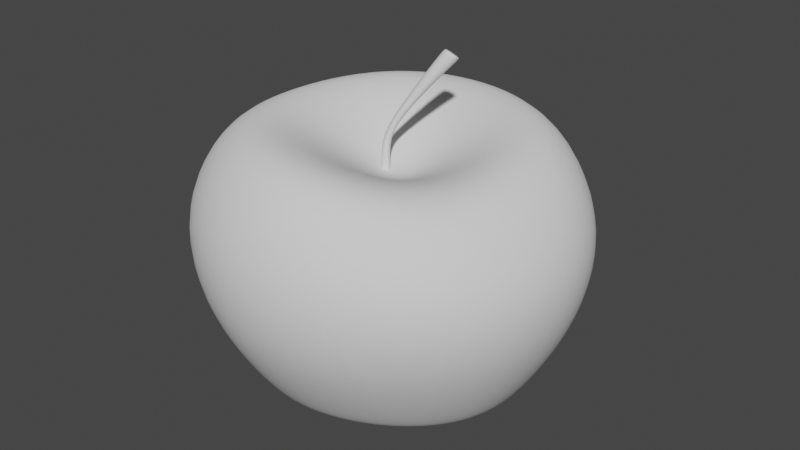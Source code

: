 # Source: apple.blend  (saved by Blender 2.80.75; exported with 4.5.12 LTS)
import bpy
from mathutils import Matrix  # noqa: F401  (used for matrix-valued properties, if any)

bpy.ops.wm.read_factory_settings(use_empty=True)
scene = bpy.context.scene
scene.name = 'Scene'

# ---- collections
col_collection = bpy.data.collections.new('Collection'); scene.collection.children.link(col_collection)

# ---- world
world_world = bpy.data.worlds.new('World'); scene.world = world_world
world_world.use_nodes = True; world_world.node_tree.nodes.clear()
_N = world_world.node_tree.nodes; _L = world_world.node_tree.links
n0 = _N.new('ShaderNodeOutputWorld'); n0.name = 'World Output'; n0.location = (300, 300)
n1 = _N.new('ShaderNodeBackground'); n1.name = 'Background'; n1.location = (10, 300)
n1.inputs[0].default_value = (0.05088, 0.05088, 0.05088, 1.0)
_L.new(n1.outputs[0], n0.inputs[0])
n0.is_active_output = True
world_world.color = (0.05088, 0.05088, 0.05088)
world_world.use_sun_shadow = False
world_world.sun_shadow_jitter_overblur = 0.0

# ---- meshes
me_sphere = bpy.data.meshes.new('Sphere')
me_sphere.from_pydata([(-0.02049, 0.6839, 0.5378), (-0.03024, 0.8233, 0.3611), (-0.03515, 0.8987, 0.1084), (-0.02857, 0.8716, -0.1833), (-0.01603, 0.7788, -0.4407), (-0.008996, 0.6725, -0.6376), (-0.008573, 0.5731, -0.7605), (-0.008573, 0.4315, -0.7306), (-0.008987, 0.245, -0.5467), (0.05783, 0.1626, 0.3513), (0.1731, 0.4431, 0.5466), (0.2438, 0.6175, 0.5378), (0.2897, 0.7345, 0.3611), (0.3137, 0.7958, 0.1084), (0.3086, 0.7793, -0.1833), (0.2819, 0.7073, -0.4407), (0.2471, 0.6186, -0.6376), (0.2105, 0.5295, -0.7605), (0.1563, 0.3987, -0.7306), (0.08403, 0.2267, -0.5454), (-0.01198, -0.006351, 0.2594), (0.1132, 0.1161, 0.3389), (0.334, 0.3319, 0.5328), (0.4775, 0.4726, 0.5313), (0.5819, 0.5691, 0.3603), (0.6375, 0.6201, 0.1084), (0.6156, 0.6048, -0.1833), (0.5448, 0.5465, -0.4407), (0.4667, 0.4755, -0.6376), (0.3962, 0.4054, -0.7605), (0.2958, 0.3055, -0.7295), (0.1623, 0.1744, -0.5419), (0.148, 0.05231, 0.3266), (0.4394, 0.1635, 0.5066), (0.632, 0.2454, 0.503), (0.7814, 0.3115, 0.3405), (0.8645, 0.3531, 0.1039), (0.8305, 0.344, -0.1833), (0.724, 0.3038, -0.4407), (0.6129, 0.2581, -0.6375), (0.5198, 0.2201, -0.7585), (0.3876, 0.1668, -0.7237), (0.2137, 0.09627, -0.5355), (0.1595, -0.02072, 0.3188), (0.4694, -0.04424, 0.4778), (0.675, -0.04736, 0.4632), (0.839, -0.03697, 0.3026), (0.934, -0.01695, 0.08105), (0.9015, -0.001344, -0.1863), (0.7843, 0.0007682, -0.4398), (0.6621, 0.001994, -0.6301), (0.5604, 0.002997, -0.7476), (0.4172, 0.004064, -0.7119), (0.2302, 0.004282, -0.5263), (0.1486, -0.09314, 0.3202), (0.4272, -0.2441, 0.4645), (0.6145, -0.3315, 0.4421), (0.7665, -0.3819, 0.2816), (0.8571, -0.3902, 0.06671), (0.8305, -0.353, -0.1906), (0.7209, -0.3007, -0.4285), (0.6061, -0.2522, -0.6123), (0.5118, -0.2127, -0.729), (0.3801, -0.1579, -0.696), (0.2093, -0.08757, -0.516), (0.1131, -0.1539, 0.3287), (0.323, -0.3978, 0.4778), (0.4679, -0.5474, 0.4632), (0.5854, -0.6493, 0.3026), (0.6554, -0.6896, 0.08105), (0.6329, -0.6443, -0.1799), (0.5445, -0.5549, -0.4122), (0.4548, -0.4667, -0.5922), (0.3825, -0.3948, -0.7098), (0.2827, -0.2949, -0.6812), (0.1545, -0.1655, -0.5078), (0.05552, -0.1905, 0.339), (0.1699, -0.4875, 0.5069), (0.2512, -0.6748, 0.5035), (0.3167, -0.8121, 0.3415), (0.3542, -0.8807, 0.1045), (0.3373, -0.8392, -0.173), (0.2851, -0.7254, -0.4043), (0.2339, -0.6108, -0.5827), (0.1943, -0.5173, -0.7008), (0.1412, -0.3872, -0.6749), (0.07456, -0.218, -0.505), (-0.01361, -0.1969, 0.3468), (-0.0129, -0.5082, 0.5338), (-0.01009, -0.7096, 0.533), (-0.00858, -0.8654, 0.3611), (-0.008573, -0.9506, 0.1084), (-0.01028, -0.9093, -0.177), (-0.01631, -0.7872, -0.4122), (-0.02093, -0.6637, -0.5922), (-0.02236, -0.5625, -0.7098), (-0.02198, -0.4212, -0.6812), (-0.01815, -0.237, -0.5087), (-0.01209, 0.002998, -0.3767), (-0.08188, -0.1754, 0.3515), (-0.2001, -0.4617, 0.5469), (-0.2792, -0.6527, 0.5378), (-0.34, -0.7995, 0.3611), (-0.3726, -0.8782, 0.1084), (-0.3573, -0.841, -0.1829), (-0.3154, -0.7299, -0.4285), (-0.2729, -0.6162, -0.6123), (-0.2362, -0.5225, -0.729), (-0.1829, -0.3911, -0.696), (-0.1097, -0.2197, -0.5171), (-0.1393, -0.1324, 0.3541), (-0.3595, -0.3556, 0.5476), (-0.5045, -0.5035, 0.5378), (-0.6122, -0.6205, 0.3611), (-0.6708, -0.6824, 0.1084), (-0.6465, -0.6498, -0.1833), (-0.5693, -0.5604, -0.4398), (-0.4863, -0.4737, -0.6301), (-0.4169, -0.4018, -0.7476), (-0.3183, -0.3006, -0.7119), (-0.1866, -0.1684, -0.5269), (-0.176, -0.07419, 0.3544), (-0.4552, -0.206, 0.5476), (-0.6332, -0.2986, 0.5378), (-0.7567, -0.3828, 0.3611), (-0.8236, -0.4272, 0.1084), (-0.8023, -0.396, -0.1833), (-0.7234, -0.3208, -0.4407), (-0.6291, -0.2578, -0.6375), (-0.538, -0.2181, -0.7585), (-0.4085, -0.163, -0.7237), (-0.2374, -0.0906, -0.5354), (-0.1882, -0.005389, 0.3537), (-0.486, -0.02199, 0.5476), (-0.672, -0.04303, 0.5378), (-0.7951, -0.07885, 0.3611), (-0.8595, -0.09967, 0.1084), (-0.8441, -0.07494, -0.1833), (-0.7704, -0.03064, -0.4407), (-0.6771, -0.003648, -0.6376), (-0.5811, 0.0006043, -0.7605), (-0.4397, 0.0007939, -0.7295), (-0.2545, 0.001785, -0.5413), (-0.1771, 0.06641, 0.3559), (-0.4552, 0.1766, 0.5476), (-0.6332, 0.2426, 0.5378), (-0.7567, 0.28, 0.3611), (-0.8236, 0.3008, 0.1084), (-0.8023, 0.3013, -0.1833), (-0.7234, 0.2862, -0.4407), (-0.6291, 0.257, -0.6376), (-0.5375, 0.2197, -0.7605), (-0.4067, 0.1655, -0.7306), (-0.235, 0.0946, -0.5447), (-0.1418, 0.131, 0.3605), (-0.3595, 0.3516, 0.5476), (-0.5045, 0.4965, 0.5378), (-0.6122, 0.6043, 0.3611), (-0.6708, 0.6629, 0.1084), (-0.6465, 0.6386, -0.1833), (-0.569, 0.561, -0.4407), (-0.4843, 0.4763, -0.6376), (-0.4134, 0.4054, -0.7605), (-0.3133, 0.3053, -0.7306), (-0.1816, 0.1735, -0.5463), (-0.08212, 0.1732, 0.3625), (-0.201, 0.4604, 0.5476), (-0.2809, 0.6505, 0.5378), (-0.3436, 0.7934, 0.3611), (-0.3769, 0.8708, 0.1084), (-0.3598, 0.8371, -0.1833), (-0.3122, 0.733, -0.4407), (-0.266, 0.6221, -0.6376), (-0.2277, 0.5295, -0.7605), (-0.1735, 0.3987, -0.7306), (-0.1023, 0.2264, -0.5468), (-0.01099, 0.1839, 0.36), (-0.01495, 0.4878, 0.5476), (-0.04999, 0.007466, 0.2201), (-0.06688, 0.01508, 0.4109), (-0.03441, 0.001246, 0.2197), (-0.05037, 0.004769, 0.4098), (-0.02804, -0.0131, 0.2189), (-0.04275, -0.01332, 0.408), (-0.03421, -0.02771, 0.2185), (-0.04692, -0.02767, 0.4015), (-0.04977, -0.03499, 0.2183), (-0.0607, -0.03235, 0.3955), (-0.06662, -0.02962, 0.2184), (-0.07752, -0.02376, 0.395), (-0.0737, -0.01379, 0.2193), (-0.08624, -0.00547, 0.3988), (-0.06625, 0.001666, 0.22), (-0.08144, 0.01104, 0.4054), (0.2203, 0.1501, 0.8087), (0.1942, 0.169, 0.8083), (0.2271, 0.1235, 0.8223), (0.2108, 0.1044, 0.8412), (0.1809, 0.1038, 0.8538), (0.1543, 0.1226, 0.853), (0.147, 0.15, 0.8395), (0.1637, 0.1691, 0.8209), (0.1564, 0.1647, 0.8177), (0.1863, 0.166, 0.8077), (0.2131, 0.1485, 0.8089), (0.2199, 0.122, 0.8224), (0.2029, 0.1033, 0.8393), (0.1472, 0.1199, 0.8473), (0.14, 0.1464, 0.8341), (0.1734, 0.1022, 0.8491), (-0.03708, 0.04381, 0.5185), (-0.01713, 0.03212, 0.5222), (-0.01728, -0.006984, 0.5201), (-0.06403, 0.02061, 0.5093), (-0.0355, -0.01202, 0.5123), (-0.05596, 0.03853, 0.512), (-0.009131, 0.01028, 0.525), (-0.05552, -0.001071, 0.5096)], [], [(7, 6, 17, 18), (4, 3, 14, 15), (1, 0, 11, 12), (8, 7, 18, 19), (176, 20, 9), (5, 4, 15, 16), (2, 1, 12, 13), (98, 8, 19), (177, 176, 9, 10), (6, 5, 16, 17), (3, 2, 13, 14), (0, 177, 10, 11), (13, 12, 24, 25), (98, 19, 31), (10, 9, 21, 22), (17, 16, 28, 29), (14, 13, 25, 26), (11, 10, 22, 23), (18, 17, 29, 30), (15, 14, 26, 27), (12, 11, 23, 24), (19, 18, 30, 31), (9, 20, 21), (16, 15, 27, 28), (27, 26, 37, 38), (24, 23, 34, 35), (31, 30, 41, 42), (21, 20, 32), (28, 27, 38, 39), (25, 24, 35, 36), (98, 31, 42), (22, 21, 32, 33), (29, 28, 39, 40), (26, 25, 36, 37), (23, 22, 33, 34), (30, 29, 40, 41), (37, 36, 47, 48), (34, 33, 44, 45), (41, 40, 51, 52), (38, 37, 48, 49), (35, 34, 45, 46), (42, 41, 52, 53), (32, 20, 43), (39, 38, 49, 50), (36, 35, 46, 47), (98, 42, 53), (33, 32, 43, 44), (40, 39, 50, 51), (50, 49, 60, 61), (47, 46, 57, 58), (98, 53, 64), (44, 43, 54, 55), (51, 50, 61, 62), (48, 47, 58, 59), (45, 44, 55, 56), (52, 51, 62, 63), (49, 48, 59, 60), (46, 45, 56, 57), (53, 52, 63, 64), (43, 20, 54), (60, 59, 70, 71), (57, 56, 67, 68), (64, 63, 74, 75), (54, 20, 65), (61, 60, 71, 72), (58, 57, 68, 69), (98, 64, 75), (55, 54, 65, 66), (62, 61, 72, 73), (59, 58, 69, 70), (56, 55, 66, 67), (63, 62, 73, 74), (73, 72, 83, 84), (70, 69, 80, 81), (67, 66, 77, 78), (74, 73, 84, 85), (71, 70, 81, 82), (68, 67, 78, 79), (75, 74, 85, 86), (65, 20, 76), (72, 71, 82, 83), (69, 68, 79, 80), (98, 75, 86), (66, 65, 76, 77), (76, 20, 87), (83, 82, 93, 94), (80, 79, 90, 91), (98, 86, 97), (77, 76, 87, 88), (84, 83, 94, 95), (81, 80, 91, 92), (78, 77, 88, 89), (85, 84, 95, 96), (82, 81, 92, 93), (79, 78, 89, 90), (86, 85, 96, 97), (96, 95, 107, 108), (93, 92, 104, 105), (90, 89, 101, 102), (97, 96, 108, 109), (87, 20, 99), (94, 93, 105, 106), (91, 90, 102, 103), (98, 97, 109), (88, 87, 99, 100), (95, 94, 106, 107), (92, 91, 103, 104), (89, 88, 100, 101), (100, 99, 110, 111), (107, 106, 117, 118), (104, 103, 114, 115), (101, 100, 111, 112), (108, 107, 118, 119), (105, 104, 115, 116), (102, 101, 112, 113), (109, 108, 119, 120), (99, 20, 110), (106, 105, 116, 117), (103, 102, 113, 114), (98, 109, 120), (120, 119, 130, 131), (110, 20, 121), (117, 116, 127, 128), (114, 113, 124, 125), (98, 120, 131), (111, 110, 121, 122), (118, 117, 128, 129), (115, 114, 125, 126), (112, 111, 122, 123), (119, 118, 129, 130), (116, 115, 126, 127), (113, 112, 123, 124), (123, 122, 133, 134), (130, 129, 140, 141), (127, 126, 137, 138), (124, 123, 134, 135), (131, 130, 141, 142), (121, 20, 132), (128, 127, 138, 139), (125, 124, 135, 136), (98, 131, 142), (122, 121, 132, 133), (129, 128, 139, 140), (126, 125, 136, 137), (98, 142, 153), (133, 132, 143, 144), (140, 139, 150, 151), (137, 136, 147, 148), (134, 133, 144, 145), (141, 140, 151, 152), (138, 137, 148, 149), (135, 134, 145, 146), (142, 141, 152, 153), (132, 20, 143), (139, 138, 149, 150), (136, 135, 146, 147), (146, 145, 156, 157), (153, 152, 163, 164), (143, 20, 154), (150, 149, 160, 161), (147, 146, 157, 158), (98, 153, 164), (144, 143, 154, 155), (151, 150, 161, 162), (148, 147, 158, 159), (145, 144, 155, 156), (152, 151, 162, 163), (149, 148, 159, 160), (156, 155, 166, 167), (163, 162, 173, 174), (160, 159, 170, 171), (157, 156, 167, 168), (164, 163, 174, 175), (154, 20, 165), (161, 160, 171, 172), (158, 157, 168, 169), (98, 164, 175), (155, 154, 165, 166), (162, 161, 172, 173), (159, 158, 169, 170), (169, 168, 1, 2), (98, 175, 8), (166, 165, 176, 177), (173, 172, 5, 6), (170, 169, 2, 3), (167, 166, 177, 0), (174, 173, 6, 7), (171, 170, 3, 4), (168, 167, 0, 1), (175, 174, 7, 8), (165, 20, 176), (172, 171, 4, 5), (178, 179, 181, 180), (180, 181, 183, 182), (182, 183, 185, 184), (184, 185, 187, 186), (186, 187, 189, 188), (188, 189, 191, 190), (203, 202, 201, 195), (190, 191, 193, 192), (192, 193, 179, 178), (194, 195, 201, 200, 199, 198, 197, 196), (204, 203, 195, 194), (206, 205, 196, 197), (208, 207, 199, 200), (209, 206, 197, 198), (202, 208, 200, 201), (205, 204, 194, 196), (207, 209, 198, 199), (217, 214, 209, 207), (216, 211, 204, 205), (215, 213, 208, 202), (214, 212, 206, 209), (213, 217, 207, 208), (212, 216, 205, 206), (211, 210, 203, 204), (210, 215, 202, 203), (179, 193, 215, 210), (181, 179, 210, 211), (185, 183, 216, 212), (191, 189, 217, 213), (187, 185, 212, 214), (193, 191, 213, 215), (183, 181, 211, 216), (189, 187, 214, 217)])
me_sphere.polygons.foreach_set('use_smooth', [True] * 225)
_uv = me_sphere.uv_layers.new(name='UVMap')
_uv.uv.foreach_set('vector', [0.4064, 0.3811, 0.409, 0.411, 0.3841, 0.4105, 0.3877, 0.3807, 0.2952, 0.3747, 0.2653, 0.3814, 0.2657, 0.305, 0.2954, 0.3076, 0.2059, 0.3796, 0.1885, 0.3714, 0.1888, 0.3118, 0.2063, 0.307, 0.186, 0.5712, 0.1622, 0.579, 0.1619, 0.5422, 0.1859, 0.5504, 0.1137, 0.2836, 0.109, 0.3257, 0.1056, 0.2854, 0.3187, 0.3686, 0.2952, 0.3747, 0.2954, 0.3076, 0.3188, 0.3113, 0.2326, 0.3839, 0.2059, 0.3796, 0.2063, 0.307, 0.2332, 0.3046, 0.4014, 0.2945, 0.4044, 0.3439, 0.3938, 0.3438, 0.122, 0.2163, 0.1137, 0.2836, 0.1056, 0.2854, 0.1004, 0.2179, 0.3339, 0.3642, 0.3187, 0.3686, 0.3188, 0.3113, 0.3339, 0.3152, 0.2653, 0.3814, 0.2326, 0.3839, 0.2332, 0.3046, 0.2657, 0.305, 0.1267, 0.1747, 0.122, 0.2163, 0.1004, 0.2179, 0.09633, 0.1776, 0.2332, 0.3046, 0.2063, 0.307, 0.2081, 0.2371, 0.235, 0.2274, 0.4014, 0.2945, 0.3938, 0.3438, 0.3842, 0.3358, 0.1004, 0.2179, 0.1056, 0.2854, 0.09848, 0.2931, 0.08031, 0.2351, 0.3339, 0.3152, 0.3188, 0.3113, 0.3204, 0.2579, 0.3353, 0.27, 0.2657, 0.305, 0.2332, 0.3046, 0.235, 0.2274, 0.2675, 0.2315, 0.09633, 0.1776, 0.1004, 0.2179, 0.08031, 0.2351, 0.06759, 0.1988, 0.3877, 0.3807, 0.3841, 0.4105, 0.3613, 0.3914, 0.3705, 0.3663, 0.2954, 0.3076, 0.2657, 0.305, 0.2675, 0.2315, 0.2972, 0.2442, 0.2063, 0.307, 0.1888, 0.3118, 0.1911, 0.2553, 0.2081, 0.2371, 0.1859, 0.5504, 0.1619, 0.5422, 0.1629, 0.5086, 0.1868, 0.5316, 0.1056, 0.2854, 0.109, 0.3257, 0.09848, 0.2931, 0.3188, 0.3113, 0.2954, 0.3076, 0.2972, 0.2442, 0.3204, 0.2579, 0.2972, 0.2442, 0.2675, 0.2315, 0.2711, 0.174, 0.3005, 0.1952, 0.05699, 0.1757, 0.06759, 0.1988, 0.0456, 0.2413, 0.02948, 0.2227, 0.3842, 0.3358, 0.3705, 0.3663, 0.3578, 0.3404, 0.3771, 0.3212, 0.09848, 0.2931, 0.109, 0.3257, 0.09322, 0.3055, 0.3204, 0.2579, 0.2972, 0.2442, 0.3005, 0.1952, 0.3234, 0.217, 0.235, 0.2274, 0.2081, 0.2371, 0.2138, 0.1831, 0.239, 0.1671, 0.4014, 0.2945, 0.3842, 0.3358, 0.3771, 0.3212, 0.08031, 0.2351, 0.09848, 0.2931, 0.09322, 0.3055, 0.06497, 0.267, 0.4563, 0.7739, 0.4418, 0.7933, 0.4357, 0.7551, 0.4509, 0.7413, 0.2675, 0.2315, 0.235, 0.2274, 0.239, 0.1671, 0.2711, 0.174, 0.06759, 0.1988, 0.08031, 0.2351, 0.06497, 0.267, 0.0456, 0.2413, 0.3705, 0.3663, 0.3613, 0.3914, 0.344, 0.3566, 0.3578, 0.3404, 0.3816, 0.7878, 0.3497, 0.7933, 0.3467, 0.7184, 0.3766, 0.7184, 0.0456, 0.2413, 0.06497, 0.267, 0.05703, 0.3106, 0.03434, 0.3027, 0.3578, 0.3404, 0.344, 0.3566, 0.3353, 0.3118, 0.3514, 0.3068, 0.4119, 0.772, 0.3816, 0.7878, 0.3766, 0.7184, 0.4072, 0.711, 0.02948, 0.2227, 0.0456, 0.2413, 0.03434, 0.3027, 0.01544, 0.2954, 0.3578, 0.4603, 0.3362, 0.4841, 0.3353, 0.4494, 0.3576, 0.4407, 0.09322, 0.3055, 0.109, 0.3257, 0.09034, 0.3207, 0.4357, 0.7551, 0.4119, 0.772, 0.4072, 0.711, 0.431, 0.7035, 0.3497, 0.7933, 0.326, 0.7813, 0.3251, 0.7103, 0.3467, 0.7184, 0.4014, 0.2945, 0.3771, 0.3212, 0.3735, 0.3022, 0.06497, 0.267, 0.09322, 0.3055, 0.09034, 0.3207, 0.05703, 0.3106, 0.4509, 0.7413, 0.4357, 0.7551, 0.431, 0.7035, 0.4465, 0.6975, 0.431, 0.7035, 0.4072, 0.711, 0.4047, 0.6437, 0.4281, 0.6467, 0.3467, 0.7184, 0.3251, 0.7103, 0.3259, 0.6331, 0.3466, 0.635, 0.4014, 0.2945, 0.3735, 0.3022, 0.3741, 0.2818, 0.05703, 0.3106, 0.09034, 0.3207, 0.08999, 0.3367, 0.05729, 0.3555, 0.4465, 0.6975, 0.431, 0.7035, 0.4281, 0.6467, 0.4437, 0.6492, 0.3766, 0.7184, 0.3467, 0.7184, 0.3466, 0.635, 0.3755, 0.6399, 0.03434, 0.3027, 0.05703, 0.3106, 0.05729, 0.3555, 0.03474, 0.3665, 0.3514, 0.3068, 0.3353, 0.3118, 0.3365, 0.2639, 0.3523, 0.2708, 0.4072, 0.711, 0.3766, 0.7184, 0.3755, 0.6399, 0.4047, 0.6437, 0.01544, 0.2954, 0.03434, 0.3027, 0.03474, 0.3665, 0.01586, 0.3728, 0.3576, 0.4407, 0.3353, 0.4494, 0.3355, 0.413, 0.3578, 0.42, 0.09034, 0.3207, 0.109, 0.3257, 0.08999, 0.3367, 0.4047, 0.6437, 0.3755, 0.6399, 0.3768, 0.5675, 0.4052, 0.5803, 0.01586, 0.3728, 0.03474, 0.3665, 0.04633, 0.4188, 0.03013, 0.4376, 0.3741, 0.2818, 0.3523, 0.2708, 0.3604, 0.2377, 0.3786, 0.263, 0.08999, 0.3367, 0.109, 0.3257, 0.09264, 0.3512, 0.4281, 0.6467, 0.4047, 0.6437, 0.4052, 0.5803, 0.4279, 0.5931, 0.3466, 0.635, 0.3259, 0.6331, 0.3259, 0.5667, 0.3475, 0.5606, 0.4014, 0.2945, 0.3741, 0.2818, 0.3786, 0.263, 0.05729, 0.3555, 0.08999, 0.3367, 0.09264, 0.3512, 0.06551, 0.3927, 0.4437, 0.6492, 0.4281, 0.6467, 0.4279, 0.5931, 0.4433, 0.6037, 0.3755, 0.6399, 0.3466, 0.635, 0.3475, 0.5606, 0.3768, 0.5675, 0.03474, 0.3665, 0.05729, 0.3555, 0.06551, 0.3927, 0.04633, 0.4188, 0.3523, 0.2708, 0.3365, 0.2639, 0.3472, 0.2198, 0.3604, 0.2377, 0.4433, 0.6037, 0.4279, 0.5931, 0.4314, 0.5506, 0.4461, 0.5676, 0.2616, 0.5145, 0.2913, 0.5101, 0.2974, 0.5687, 0.2661, 0.5716, 0.04633, 0.4188, 0.06551, 0.3927, 0.08056, 0.4181, 0.06763, 0.4549, 0.3604, 0.2377, 0.3472, 0.2198, 0.3655, 0.1861, 0.3741, 0.2122, 0.4052, 0.5803, 0.3768, 0.5675, 0.3821, 0.5101, 0.4096, 0.5301, 0.03013, 0.4376, 0.04633, 0.4188, 0.06763, 0.4549, 0.05636, 0.4835, 0.3786, 0.263, 0.3604, 0.2377, 0.3741, 0.2122, 0.3863, 0.2486, 0.09264, 0.3512, 0.109, 0.3257, 0.09824, 0.3614, 0.4279, 0.5931, 0.4052, 0.5803, 0.4096, 0.5301, 0.4314, 0.5506, 0.2913, 0.5101, 0.3148, 0.5284, 0.3221, 0.5811, 0.2974, 0.5687, 0.4014, 0.2945, 0.3786, 0.263, 0.3863, 0.2486, 0.06551, 0.3927, 0.09264, 0.3512, 0.09824, 0.3614, 0.08056, 0.4181, 0.09824, 0.3614, 0.109, 0.3257, 0.1057, 0.3656, 0.2163, 0.5987, 0.2383, 0.5851, 0.2384, 0.6479, 0.2162, 0.6518, 0.2974, 0.5687, 0.3221, 0.5811, 0.3251, 0.6496, 0.299, 0.6446, 0.4014, 0.2945, 0.3863, 0.2486, 0.3961, 0.2407, 0.08056, 0.4181, 0.09824, 0.3614, 0.1057, 0.3656, 0.1003, 0.4301, 0.2014, 0.6096, 0.2163, 0.5987, 0.2162, 0.6518, 0.2012, 0.6548, 0.2661, 0.5716, 0.2974, 0.5687, 0.299, 0.6446, 0.2667, 0.6442, 0.06763, 0.4549, 0.08056, 0.4181, 0.1003, 0.4301, 0.09572, 0.4732, 0.3741, 0.2122, 0.3655, 0.1861, 0.3882, 0.1674, 0.3913, 0.1982, 0.2383, 0.5851, 0.2661, 0.5716, 0.2667, 0.6442, 0.2384, 0.6479, 0.05636, 0.4835, 0.06763, 0.4549, 0.09572, 0.4732, 0.09099, 0.5086, 0.3863, 0.2486, 0.3741, 0.2122, 0.3913, 0.1982, 0.3961, 0.2407, 0.3913, 0.1982, 0.3882, 0.1674, 0.4123, 0.1671, 0.4094, 0.198, 0.2384, 0.6479, 0.2667, 0.6442, 0.2645, 0.7215, 0.2353, 0.7144, 0.09099, 0.5086, 0.09572, 0.4732, 0.1264, 0.4724, 0.1287, 0.5086, 0.2053, 0.7971, 0.2069, 0.8408, 0.1885, 0.8408, 0.1948, 0.7971, 0.1057, 0.3656, 0.109, 0.3257, 0.1137, 0.3638, 0.2162, 0.6518, 0.2384, 0.6479, 0.2353, 0.7144, 0.2128, 0.7078, 0.299, 0.6446, 0.3251, 0.6496, 0.3235, 0.7235, 0.2972, 0.7258, 0.4014, 0.2945, 0.3961, 0.2407, 0.4064, 0.2405, 0.1003, 0.4301, 0.1057, 0.3656, 0.1137, 0.3638, 0.1219, 0.4279, 0.2012, 0.6548, 0.2162, 0.6518, 0.2128, 0.7078, 0.1981, 0.7022, 0.2667, 0.6442, 0.299, 0.6446, 0.2972, 0.7258, 0.2645, 0.7215, 0.09572, 0.4732, 0.1003, 0.4301, 0.1219, 0.4279, 0.1264, 0.4724, 0.1219, 0.4279, 0.1137, 0.3638, 0.1209, 0.357, 0.1417, 0.4119, 0.1981, 0.7022, 0.2128, 0.7078, 0.2078, 0.7588, 0.1935, 0.7454, 0.2645, 0.7215, 0.2972, 0.7258, 0.2931, 0.7971, 0.2604, 0.7907, 0.1264, 0.4724, 0.1219, 0.4279, 0.1417, 0.4119, 0.1543, 0.45, 0.4094, 0.198, 0.4123, 0.1671, 0.4344, 0.1854, 0.4259, 0.2116, 0.2353, 0.7144, 0.2645, 0.7215, 0.2604, 0.7907, 0.2304, 0.7751, 0.1287, 0.5086, 0.1264, 0.4724, 0.1543, 0.45, 0.1623, 0.4818, 0.4064, 0.2405, 0.4094, 0.198, 0.4259, 0.2116, 0.4158, 0.2483, 0.1137, 0.3638, 0.109, 0.3257, 0.1209, 0.357, 0.2128, 0.7078, 0.2353, 0.7144, 0.2304, 0.7751, 0.2078, 0.7588, 0.2972, 0.7258, 0.3235, 0.7235, 0.3197, 0.7886, 0.2931, 0.7971, 0.4014, 0.2945, 0.4064, 0.2405, 0.4158, 0.2483, 0.3847, 0.8573, 0.379, 0.9129, 0.3673, 0.9002, 0.3779, 0.8504, 0.1209, 0.357, 0.109, 0.3257, 0.1262, 0.3461, 0.1487, 0.7497, 0.1269, 0.7711, 0.1248, 0.7226, 0.1475, 0.7061, 0.0651, 0.8014, 0.03741, 0.7872, 0.03536, 0.7389, 0.06291, 0.7496, 0.4014, 0.2945, 0.4158, 0.2483, 0.4228, 0.2628, 0.1417, 0.4119, 0.1209, 0.357, 0.1262, 0.3461, 0.1554, 0.384, 0.1935, 0.7454, 0.2078, 0.7588, 0.2026, 0.7971, 0.1885, 0.7779, 0.09774, 0.793, 0.0651, 0.8014, 0.06291, 0.7496, 0.09553, 0.7415, 0.1543, 0.45, 0.1417, 0.4119, 0.1554, 0.384, 0.1728, 0.4115, 0.4259, 0.2116, 0.4344, 0.1854, 0.4513, 0.2197, 0.4385, 0.2374, 0.1269, 0.7711, 0.09774, 0.793, 0.09553, 0.7415, 0.1248, 0.7226, 0.1623, 0.4818, 0.1543, 0.45, 0.1728, 0.4115, 0.1833, 0.437, 0.1728, 0.4115, 0.1554, 0.384, 0.1627, 0.3458, 0.1825, 0.3584, 0.4385, 0.2374, 0.4513, 0.2197, 0.4603, 0.2649, 0.4451, 0.2712, 0.1248, 0.7226, 0.09553, 0.7415, 0.09433, 0.6727, 0.1236, 0.6606, 0.03536, 0.7389, 0.01675, 0.718, 0.01573, 0.6633, 0.03423, 0.6737, 0.3779, 0.8504, 0.3673, 0.9002, 0.3543, 0.8783, 0.3704, 0.8383, 0.1262, 0.3461, 0.109, 0.3257, 0.129, 0.3319, 0.1475, 0.7061, 0.1248, 0.7226, 0.1236, 0.6606, 0.1465, 0.652, 0.06291, 0.7496, 0.03536, 0.7389, 0.03423, 0.6737, 0.06176, 0.6791, 0.4014, 0.2945, 0.4228, 0.2628, 0.4265, 0.2818, 0.1554, 0.384, 0.1262, 0.3461, 0.129, 0.3319, 0.1627, 0.3458, 0.1619, 0.695, 0.1475, 0.7061, 0.1465, 0.652, 0.1611, 0.6484, 0.09553, 0.7415, 0.06291, 0.7496, 0.06176, 0.6791, 0.09433, 0.6727, 0.3847, 0.7973, 0.3704, 0.8383, 0.3632, 0.8231, 0.1627, 0.3458, 0.129, 0.3319, 0.1293, 0.316, 0.1635, 0.3019, 0.1611, 0.6484, 0.1465, 0.652, 0.1463, 0.5941, 0.161, 0.5997, 0.09433, 0.6727, 0.06176, 0.6791, 0.06116, 0.5911, 0.09385, 0.5898, 0.1825, 0.3584, 0.1627, 0.3458, 0.1635, 0.3019, 0.1844, 0.2955, 0.4451, 0.2712, 0.4603, 0.2649, 0.4599, 0.3137, 0.4448, 0.3078, 0.1236, 0.6606, 0.09433, 0.6727, 0.09385, 0.5898, 0.1233, 0.5905, 0.03423, 0.6737, 0.01573, 0.6633, 0.01544, 0.6002, 0.03376, 0.5946, 0.3704, 0.8383, 0.3543, 0.8783, 0.3419, 0.8508, 0.3632, 0.8231, 0.129, 0.3319, 0.109, 0.3257, 0.1293, 0.316, 0.1465, 0.652, 0.1236, 0.6606, 0.1233, 0.5905, 0.1463, 0.5941, 0.06176, 0.6791, 0.03423, 0.6737, 0.03376, 0.5946, 0.06116, 0.5911, 0.03376, 0.5946, 0.01544, 0.6002, 0.01615, 0.5418, 0.03446, 0.5206, 0.3632, 0.8231, 0.3419, 0.8508, 0.3317, 0.8224, 0.3572, 0.8073, 0.1293, 0.316, 0.109, 0.3257, 0.1269, 0.3006, 0.1463, 0.5941, 0.1233, 0.5905, 0.1243, 0.5269, 0.1473, 0.5428, 0.06116, 0.5911, 0.03376, 0.5946, 0.03446, 0.5206, 0.06186, 0.5086, 0.4014, 0.2945, 0.4262, 0.3025, 0.4219, 0.3216, 0.1635, 0.3019, 0.1293, 0.316, 0.1269, 0.3006, 0.1568, 0.2603, 0.161, 0.5997, 0.1463, 0.5941, 0.1473, 0.5428, 0.1619, 0.5563, 0.09385, 0.5898, 0.06116, 0.5911, 0.06186, 0.5086, 0.09464, 0.5126, 0.1844, 0.2955, 0.1635, 0.3019, 0.1568, 0.2603, 0.1757, 0.2355, 0.4448, 0.3078, 0.4599, 0.3137, 0.4501, 0.3586, 0.4373, 0.3416, 0.1233, 0.5905, 0.09385, 0.5898, 0.09464, 0.5126, 0.1243, 0.5269, 0.1757, 0.2355, 0.1568, 0.2603, 0.1418, 0.2302, 0.1545, 0.1929, 0.4373, 0.3416, 0.4501, 0.3586, 0.4322, 0.3928, 0.4239, 0.3673, 0.3005, 0.4839, 0.271, 0.5039, 0.2669, 0.451, 0.2969, 0.4363, 0.1885, 0.2191, 0.1757, 0.2355, 0.1545, 0.1929, 0.1632, 0.1671, 0.3572, 0.8073, 0.3317, 0.8224, 0.3251, 0.7976, 0.3535, 0.7933, 0.1269, 0.3006, 0.109, 0.3257, 0.1213, 0.2889, 0.3234, 0.4621, 0.3005, 0.4839, 0.2969, 0.4363, 0.3203, 0.4216, 0.2385, 0.5101, 0.2113, 0.495, 0.2074, 0.4455, 0.2342, 0.4561, 0.4014, 0.2945, 0.4219, 0.3216, 0.4143, 0.3361, 0.1568, 0.2603, 0.1269, 0.3006, 0.1213, 0.2889, 0.1418, 0.2302, 0.4501, 0.3586, 0.4603, 0.3729, 0.4393, 0.413, 0.4322, 0.3928, 0.271, 0.5039, 0.2385, 0.5101, 0.2342, 0.4561, 0.2669, 0.451, 0.2342, 0.4561, 0.2074, 0.4455, 0.2059, 0.3796, 0.2326, 0.3839, 0.4014, 0.2945, 0.4143, 0.3361, 0.4044, 0.3439, 0.1418, 0.2302, 0.1213, 0.2889, 0.1137, 0.2836, 0.122, 0.2163, 0.3353, 0.4093, 0.3203, 0.4216, 0.3187, 0.3686, 0.3339, 0.3642, 0.2669, 0.451, 0.2342, 0.4561, 0.2326, 0.3839, 0.2653, 0.3814, 0.1545, 0.1929, 0.1418, 0.2302, 0.122, 0.2163, 0.1267, 0.1747, 0.4239, 0.3673, 0.4322, 0.3928, 0.409, 0.411, 0.4064, 0.3811, 0.2969, 0.4363, 0.2669, 0.451, 0.2653, 0.3814, 0.2952, 0.3747, 0.2074, 0.4455, 0.1899, 0.4258, 0.1885, 0.3714, 0.2059, 0.3796, 0.1868, 0.5906, 0.1638, 0.6133, 0.1622, 0.579, 0.186, 0.5712, 0.1213, 0.2889, 0.109, 0.3257, 0.1137, 0.2836, 0.3203, 0.4216, 0.2969, 0.4363, 0.2952, 0.3747, 0.3187, 0.3686, 0.7266, 0.8985, 0.7067, 0.8478, 0.7112, 0.8466, 0.7306, 0.8971, 0.7565, 0.5229, 0.7425, 0.573, 0.7386, 0.572, 0.7535, 0.5222, 0.7535, 0.5222, 0.7386, 0.572, 0.7355, 0.5688, 0.7498, 0.5206, 0.7326, 0.5238, 0.7123, 0.5714, 0.7098, 0.5686, 0.7292, 0.5226, 0.7292, 0.5226, 0.7098, 0.5686, 0.7058, 0.5662, 0.7252, 0.5206, 0.7484, 0.9051, 0.7356, 0.8553, 0.7393, 0.8524, 0.7519, 0.9032, 0.7235, 0.7097, 0.7159, 0.7101, 0.7171, 0.7084, 0.7251, 0.7087, 0.7519, 0.9032, 0.7393, 0.8524, 0.7428, 0.8491, 0.7557, 0.9017, 0.7233, 0.9003, 0.704, 0.8508, 0.7067, 0.8478, 0.7266, 0.8985, 0.7357, 0.4309, 0.7357, 0.4404, 0.7313, 0.4479, 0.725, 0.4491, 0.7206, 0.443, 0.7207, 0.4335, 0.7251, 0.4261, 0.7313, 0.4251, 0.8025, 0.7749, 0.8052, 0.7836, 0.8031, 0.783, 0.8008, 0.774, 0.7259, 0.7054, 0.731, 0.7014, 0.7326, 0.7021, 0.7275, 0.7067, 0.7232, 0.45, 0.719, 0.4441, 0.7206, 0.443, 0.725, 0.4491, 0.7181, 0.7051, 0.7259, 0.7054, 0.7275, 0.7067, 0.7194, 0.707, 0.7547, 0.7239, 0.7485, 0.7208, 0.7492, 0.7191, 0.7557, 0.7227, 0.8052, 0.768, 0.8025, 0.7749, 0.8008, 0.774, 0.8035, 0.767, 0.719, 0.4441, 0.7192, 0.4349, 0.7207, 0.4335, 0.7206, 0.443, 0.6995, 0.5976, 0.7042, 0.6011, 0.7181, 0.7051, 0.7118, 0.7007, 0.7367, 0.6083, 0.7417, 0.6084, 0.7565, 0.715, 0.7495, 0.7174, 0.7418, 0.8173, 0.7375, 0.8196, 0.7485, 0.7208, 0.7547, 0.7239, 0.7042, 0.6011, 0.7075, 0.6047, 0.7259, 0.7054, 0.7181, 0.7051, 0.7375, 0.8196, 0.7326, 0.8217, 0.7415, 0.7198, 0.7485, 0.7208, 0.7326, 0.605, 0.7367, 0.6083, 0.7495, 0.7174, 0.7432, 0.7191, 0.708, 0.8118, 0.703, 0.8146, 0.7235, 0.7097, 0.7306, 0.707, 0.703, 0.8146, 0.6995, 0.8184, 0.7159, 0.7101, 0.7235, 0.7097, 0.7067, 0.8478, 0.704, 0.8508, 0.6995, 0.8184, 0.703, 0.8146, 0.7112, 0.8466, 0.7067, 0.8478, 0.703, 0.8146, 0.708, 0.8118, 0.7355, 0.5688, 0.7386, 0.572, 0.7367, 0.6083, 0.7326, 0.605, 0.7393, 0.8524, 0.7356, 0.8553, 0.7326, 0.8217, 0.7375, 0.8196, 0.7098, 0.5686, 0.7123, 0.5714, 0.7075, 0.6047, 0.7042, 0.6011, 0.7428, 0.8491, 0.7393, 0.8524, 0.7375, 0.8196, 0.7418, 0.8173, 0.7386, 0.572, 0.7425, 0.573, 0.7417, 0.6084, 0.7367, 0.6083, 0.7058, 0.5662, 0.7098, 0.5686, 0.7042, 0.6011, 0.6995, 0.5976])
me_sphere.use_remesh_preserve_volume = False
me_sphere.use_remesh_preserve_attributes = False
me_sphere.use_mirror_vertex_groups = False
me_sphere.update()

# ---- objects
ob_sphere = bpy.data.objects.new('Sphere', me_sphere)

# ---- transforms, parenting, visibility, modifiers, constraints
ob_sphere.location = (0.0, 0.0, 0.0)
ob_sphere.lineart.crease_threshold = 0.0
_m = ob_sphere.modifiers.new('Subdivision', 'SUBSURF')
_m.uv_smooth = 'PRESERVE_CORNERS'
_m.levels = 2
_m.show_only_control_edges = False

# ---- collection membership
col_collection.objects.link(ob_sphere)

# ---- scene / render settings (as saved in the file)
scene.frame_start = 1; scene.frame_end = 250; scene.frame_set(11)
scene.render.engine = 'BLENDER_EEVEE_NEXT'
scene.cycles.use_denoising = False
scene.cycles.samples = 128
scene.cycles.sampling_pattern = 'TABULATED_SOBOL'
scene.cycles.use_adaptive_sampling = False
scene.cycles.use_light_tree = False
scene.view_settings.view_transform = 'Filmic'
bpy.context.view_layer.update()

# ---- added for rendering (the .blend has no active camera and no usable light): camera, sun
cam_auto = bpy.data.cameras.new('AutoCamera')
cam_auto.lens = 50.0
cam_auto.sensor_width = 36.0
cam_auto.clip_end = 1000.0
ob_auto_camera = bpy.data.objects.new('AutoCamera', cam_auto)
scene.collection.objects.link(ob_auto_camera)
ob_auto_camera.location = (2.85008, -3.40135, 2.29688)
ob_auto_camera.rotation_euler = (1.09748, -7.21219e-08, 0.694738)
scene.camera = ob_auto_camera
light_auto_sun = bpy.data.lights.new('AutoSun', 'SUN')
light_auto_sun.energy = 3.0
light_auto_sun.angle = 0.0523599
ob_auto_sun = bpy.data.objects.new('AutoSun', light_auto_sun)
scene.collection.objects.link(ob_auto_sun)
ob_auto_sun.rotation_euler = (0.872665, 0.174533, 0.523599)
bpy.context.view_layer.update()
